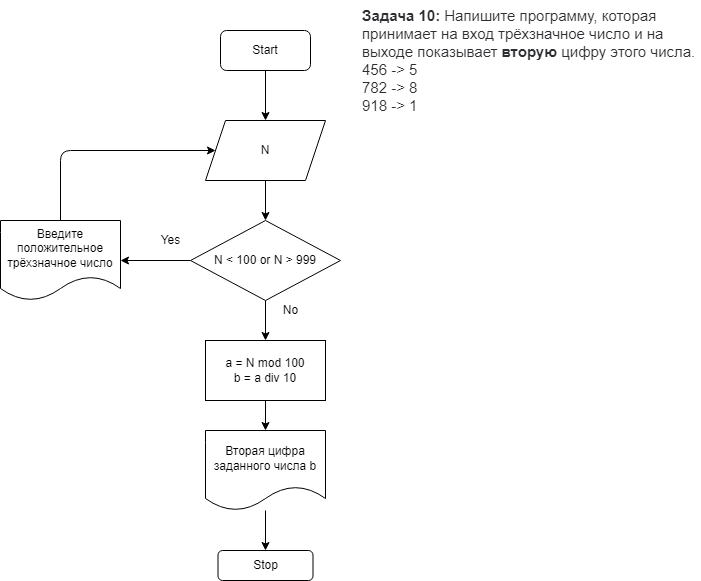

The diagram above was exported from draw.io. Its source (the exported page's mxGraphModel, read from the mxfile embedded in the PNG):
<mxGraphModel dx="1358" dy="620" grid="1" gridSize="10" guides="1" tooltips="1" connect="1" arrows="1" fold="1" page="1" pageScale="1" pageWidth="827" pageHeight="1169" math="0" shadow="0">
  <root>
    <mxCell id="0" />
    <mxCell id="1" parent="0" />
    <mxCell id="2" value="&lt;p style=&quot;box-sizing: border-box; margin: 0px; font-weight: 400; color: rgb(44, 45, 48); font-family: roboto, &amp;quot;san francisco&amp;quot;, &amp;quot;helvetica neue&amp;quot;, helvetica, arial; font-size: 15px; font-style: normal; letter-spacing: normal; text-indent: 0px; text-transform: none; word-spacing: 0px; background-color: rgb(255, 255, 255);&quot;&gt;&lt;strong style=&quot;box-sizing: border-box ; font-weight: 700&quot;&gt;Задача 10:&lt;/strong&gt;&lt;span&gt;&amp;nbsp;&lt;/span&gt;Напишите программу, которая принимает на вход трёхзначное число и на выходе показывает&amp;nbsp;&lt;strong style=&quot;box-sizing: border-box ; font-weight: 700&quot;&gt;вторую&lt;/strong&gt;&lt;span&gt;&amp;nbsp;&lt;/span&gt;цифру этого числа.&lt;/p&gt;&lt;p style=&quot;box-sizing: border-box; margin: 0px; font-weight: 400; color: rgb(44, 45, 48); font-family: roboto, &amp;quot;san francisco&amp;quot;, &amp;quot;helvetica neue&amp;quot;, helvetica, arial; font-size: 15px; font-style: normal; letter-spacing: normal; text-indent: 0px; text-transform: none; word-spacing: 0px; background-color: rgb(255, 255, 255);&quot;&gt;456 -&amp;gt; 5&lt;br style=&quot;box-sizing: border-box&quot;&gt;782 -&amp;gt; 8&lt;br style=&quot;box-sizing: border-box&quot;&gt;918 -&amp;gt; 1&lt;/p&gt;" style="text;whiteSpace=wrap;html=1;" parent="1" vertex="1">
      <mxGeometry x="480" width="340" height="90" as="geometry" />
    </mxCell>
    <mxCell id="5" value="" style="edgeStyle=none;html=1;" parent="1" source="3" target="4" edge="1">
      <mxGeometry relative="1" as="geometry" />
    </mxCell>
    <mxCell id="3" value="Start" style="rounded=1;whiteSpace=wrap;html=1;" parent="1" vertex="1">
      <mxGeometry x="340" y="30" width="90" height="40" as="geometry" />
    </mxCell>
    <mxCell id="23" value="" style="edgeStyle=none;html=1;" edge="1" parent="1" source="4" target="20">
      <mxGeometry relative="1" as="geometry" />
    </mxCell>
    <mxCell id="4" value="N" style="shape=parallelogram;perimeter=parallelogramPerimeter;whiteSpace=wrap;html=1;fixedSize=1;" parent="1" vertex="1">
      <mxGeometry x="325" y="120" width="120" height="60" as="geometry" />
    </mxCell>
    <mxCell id="12" style="edgeStyle=none;html=1;entryX=0;entryY=0.5;entryDx=0;entryDy=0;" parent="1" source="8" target="4" edge="1">
      <mxGeometry relative="1" as="geometry">
        <Array as="points">
          <mxPoint x="180" y="150" />
        </Array>
      </mxGeometry>
    </mxCell>
    <mxCell id="8" value="Введите положительное трёхзначное число" style="shape=document;whiteSpace=wrap;html=1;boundedLbl=1;" parent="1" vertex="1">
      <mxGeometry x="120" y="220" width="120" height="80" as="geometry" />
    </mxCell>
    <mxCell id="17" value="" style="edgeStyle=none;html=1;" parent="1" source="13" target="16" edge="1">
      <mxGeometry relative="1" as="geometry" />
    </mxCell>
    <mxCell id="13" value="a = N mod 100&lt;br&gt;b = a div 10" style="rounded=0;whiteSpace=wrap;html=1;" parent="1" vertex="1">
      <mxGeometry x="325" y="340" width="120" height="60" as="geometry" />
    </mxCell>
    <mxCell id="19" value="" style="edgeStyle=none;html=1;" parent="1" source="16" target="18" edge="1">
      <mxGeometry relative="1" as="geometry" />
    </mxCell>
    <mxCell id="16" value="Вторая цифра заданного числа b" style="shape=document;whiteSpace=wrap;html=1;boundedLbl=1;" parent="1" vertex="1">
      <mxGeometry x="325" y="430" width="120" height="80" as="geometry" />
    </mxCell>
    <mxCell id="18" value="Stop" style="rounded=1;whiteSpace=wrap;html=1;" parent="1" vertex="1">
      <mxGeometry x="337.5" y="550" width="95" height="30" as="geometry" />
    </mxCell>
    <mxCell id="21" value="" style="edgeStyle=none;html=1;" edge="1" parent="1" source="20" target="8">
      <mxGeometry relative="1" as="geometry" />
    </mxCell>
    <mxCell id="24" value="" style="edgeStyle=none;html=1;" edge="1" parent="1" source="20">
      <mxGeometry relative="1" as="geometry">
        <mxPoint x="385" y="340" as="targetPoint" />
      </mxGeometry>
    </mxCell>
    <mxCell id="20" value="N &amp;lt; 100 or N &amp;gt; 999" style="rhombus;whiteSpace=wrap;html=1;" vertex="1" parent="1">
      <mxGeometry x="310" y="220" width="150" height="80" as="geometry" />
    </mxCell>
    <mxCell id="22" value="Yes" style="text;html=1;align=center;verticalAlign=middle;resizable=0;points=[];autosize=1;strokeColor=none;fillColor=none;" vertex="1" parent="1">
      <mxGeometry x="270" y="230" width="40" height="20" as="geometry" />
    </mxCell>
    <mxCell id="27" value="No" style="text;html=1;align=center;verticalAlign=middle;resizable=0;points=[];autosize=1;strokeColor=none;fillColor=none;" vertex="1" parent="1">
      <mxGeometry x="395" y="300" width="30" height="20" as="geometry" />
    </mxCell>
  </root>
</mxGraphModel>